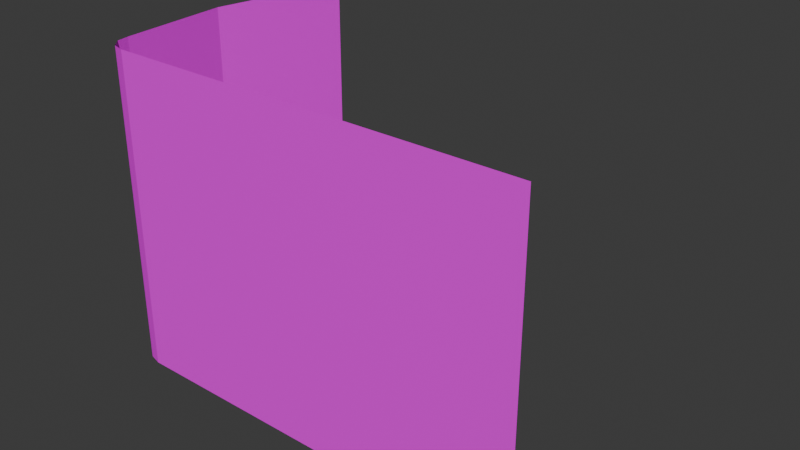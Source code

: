 # Source: 0.blend  (saved by Blender 4.0.36; exported with 4.5.12 LTS)
import bpy
from mathutils import Matrix  # noqa: F401  (used for matrix-valued properties, if any)

bpy.ops.wm.read_factory_settings(use_empty=True)
scene = bpy.context.scene
scene.name = 'Scene'

# ---- collections
col_collection = bpy.data.collections.new('Collection'); scene.collection.children.link(col_collection)

# ---- images (referenced by path relative to the original .blend; pixels are not part of the script)
import os
ASSET_DIR = os.environ.get("B2B_ASSET_DIR", "")  # directory of the original .blend (textures are referenced by path, not embedded)
HERE = os.path.dirname(os.path.abspath(__file__))  # packed textures are extracted next to this script under _unpacked/

def load_image(name, relpath, width, height, colorspace="sRGB"):
    """Load a texture the original file referenced (path relative to the .blend, or extracted next to this script)."""
    p = next((c for c in (os.path.join(HERE, relpath), os.path.join(ASSET_DIR, relpath)) if relpath and os.path.exists(c)), "")
    if p:
        img = bpy.data.images.load(p, check_existing=True)
        img.name = name
    else:  # same state as the original file: an image datablock whose file is absent (Cycles renders it pink)
        img = bpy.data.images.new(name, width, height)
        img.source = "FILE"
        img.filepath = "//" + (relpath or name)
    img.colorspace_settings.name = colorspace
    return img
img_dsc01470_jpg = load_image('DSC01470.JPG', 'DSC01470.JPG', 1024, 1024, 'sRGB')

# ---- materials (node trees are filled in below, after node groups)
mat_018 = bpy.data.materials.new('マテリアル.018')
mat_018.use_transparent_shadow = False

# ---- material node trees
mat_018.use_nodes = True; mat_018.node_tree.nodes.clear()
_N = mat_018.node_tree.nodes; _L = mat_018.node_tree.links
n0 = _N.new('ShaderNodeBsdfPrincipled'); n0.name = 'プリンシプルBSDF'; n0.location = (10, 300)
n0.inputs[3].default_value = 1.45
n1 = _N.new('ShaderNodeOutputMaterial'); n1.name = 'マテリアル出力'; n1.location = (300, 300)
n2 = _N.new('ShaderNodeTexImage'); n2.name = '画像テクスチャ'; n2.location = (-280, 275)
n2.image = img_dsc01470_jpg
_L.new(n0.outputs[0], n1.inputs[0])
_L.new(n2.outputs[0], n0.inputs[0])
n1.is_active_output = True

# ---- world
world_world = bpy.data.worlds.new('World'); scene.world = world_world
world_world.use_nodes = True; world_world.node_tree.nodes.clear()
_N = world_world.node_tree.nodes; _L = world_world.node_tree.links
n0 = _N.new('ShaderNodeOutputWorld'); n0.name = 'World Output'; n0.location = (300, 300)
n1 = _N.new('ShaderNodeBackground'); n1.name = 'Background'; n1.location = (10, 300)
n1.inputs[0].default_value = (0.05088, 0.05088, 0.05088, 1.0)
_L.new(n1.outputs[0], n0.inputs[0])
n0.is_active_output = True
world_world.color = (0.05088, 0.05088, 0.05088)
world_world.use_sun_shadow = False
world_world.sun_shadow_jitter_overblur = 0.0

# ---- meshes
me_x = bpy.data.meshes.new('立方体')
me_x.from_pydata([(-4.807, 11.54, 28.02), (-4.807, 11.54, -1.0), (36.03, -1.0, -1.0), (36.03, -1.0, 28.02), (-1.894, -1.0, -1.0), (-4.059, 1.354, -1.0), (-3.049, -0.6847, -1.0), (-3.841, 0.1768, -1.0), (-4.059, 1.354, 28.02), (-1.894, -1.0, 28.02), (-3.841, 0.1768, 28.02), (-3.049, -0.6847, 28.02), (-2.356, 24.34, -1.0), (-2.356, 24.34, 28.02)], [], [(2, 3, 9, 4), (5, 8, 0, 1), (1, 0, 13, 12), (4, 9, 11, 6), (6, 11, 10, 7), (7, 10, 8, 5)])
_uv = me_x.uv_layers.new(name='UVマップ')
_uv.uv.foreach_set('vector', [4.533, -0.003664, 4.533, 0.9982, 1.778, 0.9982, 1.778, -0.003664, 1.519, -0.003664, 1.519, 0.9982, 0.7764, 0.9982, 0.7764, -0.003664, 0.7764, -0.003664, 0.7764, 0.9982, 0.01475, 0.9982, 0.01475, -0.003663, 1.778, -0.003664, 1.778, 0.9982, 1.691, 0.9982, 1.691, -0.003664, 1.691, -0.003664, 1.691, 0.9982, 1.606, 0.9982, 1.606, -0.003664, 1.606, -0.003664, 1.606, 0.9982, 1.519, 0.9982, 1.519, -0.003664])
me_x.materials.append(mat_018)
me_x.update()

# ---- objects
ob_x = bpy.data.objects.new('立方体', me_x)

# ---- transforms, parenting, visibility, modifiers, constraints
ob_x.location = (9.737, -23.96, 0.0)

# ---- collection membership
col_collection.objects.link(ob_x)

# ---- scene / render settings (as saved in the file)
scene.frame_start = 1; scene.frame_end = 250; scene.frame_set(1)
scene.render.engine = 'BLENDER_EEVEE_NEXT'
scene.cycles.sampling_pattern = 'TABULATED_SOBOL'
bpy.context.view_layer.update()

# ---- added for rendering (the .blend has no active camera and no usable light): camera, sun
cam_auto = bpy.data.cameras.new('AutoCamera')
cam_auto.lens = 50.0
cam_auto.sensor_width = 36.0
cam_auto.clip_end = 1000.0
ob_auto_camera = bpy.data.objects.new('AutoCamera', cam_auto)
scene.collection.objects.link(ob_auto_camera)
ob_auto_camera.location = (77.2865, -74.6134, 55.0611)
ob_auto_camera.rotation_euler = (1.09748, -7.21219e-08, 0.694738)
scene.camera = ob_auto_camera
light_auto_sun = bpy.data.lights.new('AutoSun', 'SUN')
light_auto_sun.energy = 3.0
light_auto_sun.angle = 0.0523599
ob_auto_sun = bpy.data.objects.new('AutoSun', light_auto_sun)
scene.collection.objects.link(ob_auto_sun)
ob_auto_sun.rotation_euler = (0.872665, 0.174533, 0.523599)
bpy.context.view_layer.update()
